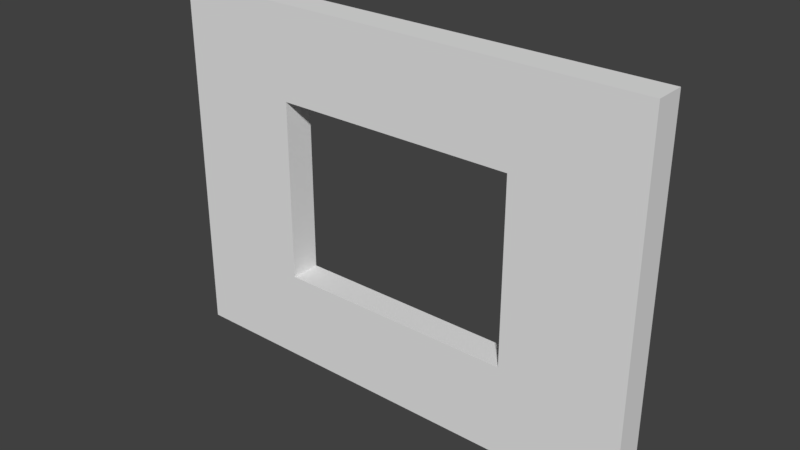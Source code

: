 # Source: Window_3x4x.25.blend  (saved by Blender 2.78.0; exported with 4.5.12 LTS)
import bpy
from mathutils import Matrix  # noqa: F401  (used for matrix-valued properties, if any)

bpy.ops.wm.read_factory_settings(use_empty=True)
scene = bpy.context.scene
scene.name = 'Scene'

# ---- collections
col_collection_1 = bpy.data.collections.new('Collection 1'); scene.collection.children.link(col_collection_1)

# ---- world
world_world = bpy.data.worlds.new('World'); scene.world = world_world
world_world.color = (0.05088, 0.05088, 0.05088)
world_world.use_sun_shadow = False
world_world.sun_shadow_jitter_overblur = 0.0
world_world.cycles.sampling_method = 'MANUAL'

# ---- meshes
me_vert_001 = bpy.data.meshes.new('Vert.001')
me_vert_001.from_pydata([(0.0, -1.093e-08, -0.25), (4.0, -1.093e-08, -0.25), (4.0, 3.0, -0.25), (0.0, 3.0, -0.25), (0.0, 1.5, -0.25), (2.0, 3.0, -0.25), (4.0, 1.5, -0.25), (2.0, -1.093e-08, -0.25), (3.0, -1.093e-08, 0.0), (3.0, -1.093e-08, -0.25), (4.0, 2.25, -0.25), (1.0, 3.0, -0.25), (0.0, 2.25, -0.25), (4.0, 0.75, -0.25), (1.0, -1.093e-08, -0.25), (0.0, 0.75, -0.25), (3.0, 3.0, -0.25), (3.0, 1.5, -0.25), (1.0, 1.5, -0.25), (2.0, 0.75, -0.25), (2.0, 2.25, -0.25), (1.0, 2.25, -0.25), (1.0, 0.75, -0.25), (3.0, 0.75, -0.25), (3.0, 2.25, -0.25), (4.0, -1.093e-08, 0.0), (4.0, 2.25, 0.0), (4.0, 3.0, 0.0), (1.0, 3.0, 0.0), (0.0, 3.0, 0.0), (0.0, 2.25, 0.0), (0.0, 1.5, 0.0), (4.0, 0.75, 0.0), (4.0, 1.5, 0.0), (1.0, -1.093e-08, 0.0), (2.0, -1.093e-08, 0.0), (0.0, 0.75, 0.0), (0.0, -1.093e-08, 0.0), (3.0, 3.0, 0.0), (2.0, 3.0, 0.0), (3.0, 1.5, 0.0), (2.0, 0.75, 0.0), (1.0, 1.5, 0.0), (2.0, 2.25, 0.0), (1.0, 2.25, 0.0), (1.0, 0.75, 0.0), (3.0, 0.75, 0.0), (3.0, 2.25, 0.0)], [], [(24, 16, 2, 10), (23, 17, 6, 13), (21, 11, 5, 20), (4, 12, 21, 18), (12, 3, 11, 21), (14, 22, 19, 7), (0, 15, 22, 14), (15, 4, 18, 22), (9, 23, 13, 1), (7, 19, 23, 9), (47, 26, 27, 38), (17, 24, 10, 6), (46, 32, 33, 40), (20, 5, 16, 24), (44, 43, 39, 28), (31, 42, 44, 30), (30, 44, 28, 29), (34, 35, 41, 45), (37, 34, 45, 36), (36, 45, 42, 31), (8, 25, 32, 46), (35, 8, 46, 41), (40, 33, 26, 47), (43, 47, 38, 39), (0, 37, 36, 15), (24, 47, 43, 20), (12, 30, 29, 3), (5, 39, 38, 16), (17, 40, 47, 24), (1, 25, 8, 9), (13, 32, 25, 1), (18, 42, 45, 22), (20, 43, 44, 21), (2, 27, 26, 10), (14, 34, 37, 0), (3, 29, 28, 11), (15, 36, 31, 4), (19, 41, 46, 23), (21, 44, 42, 18), (4, 31, 30, 12), (16, 38, 27, 2), (9, 8, 35, 7), (6, 33, 32, 13), (23, 46, 40, 17), (10, 26, 33, 6), (22, 45, 41, 19), (7, 35, 34, 14), (11, 28, 39, 5)])
me_vert_001.use_remesh_preserve_volume = False
me_vert_001.use_remesh_preserve_attributes = False
me_vert_001.use_mirror_vertex_groups = False
me_vert_001.update()

# ---- objects
ob_sm_window_3x4x_25 = bpy.data.objects.new('SM_Window 3x4x.25', me_vert_001)

# ---- transforms, parenting, visibility, modifiers, constraints
ob_sm_window_3x4x_25.location = (0.0, 0.0, 0.0)
ob_sm_window_3x4x_25.rotation_euler = (1.571, -0.0, 0.0)
ob_sm_window_3x4x_25.lineart.crease_threshold = 0.0

# ---- collection membership
col_collection_1.objects.link(ob_sm_window_3x4x_25)

# ---- scene / render settings (as saved in the file)
scene.frame_start = 1; scene.frame_end = 250; scene.frame_set(1)
scene.render.engine = 'BLENDER_EEVEE_NEXT'
scene.render.resolution_percentage = 50
scene.render.dither_intensity = 0.0
scene.cycles.use_denoising = False
scene.cycles.samples = 128
scene.cycles.sampling_pattern = 'TABULATED_SOBOL'
scene.cycles.light_sampling_threshold = 0.0
scene.cycles.use_adaptive_sampling = False
scene.cycles.use_light_tree = False
scene.cycles.blur_glossy = 0.0
scene.cycles.sample_clamp_indirect = 0.0
scene.view_settings.view_transform = 'Standard'
bpy.context.view_layer.update()

# ---- added for rendering (the .blend has no active camera and no usable light): camera, sun
cam_auto = bpy.data.cameras.new('AutoCamera')
cam_auto.lens = 50.0
cam_auto.sensor_width = 36.0
cam_auto.clip_end = 1000.0
ob_auto_camera = bpy.data.objects.new('AutoCamera', cam_auto)
scene.collection.objects.link(ob_auto_camera)
ob_auto_camera.location = (6.6319, -5.43328, 5.20552)
ob_auto_camera.rotation_euler = (1.09748, -7.21219e-08, 0.694738)
scene.camera = ob_auto_camera
light_auto_sun = bpy.data.lights.new('AutoSun', 'SUN')
light_auto_sun.energy = 3.0
light_auto_sun.angle = 0.0523599
ob_auto_sun = bpy.data.objects.new('AutoSun', light_auto_sun)
scene.collection.objects.link(ob_auto_sun)
ob_auto_sun.rotation_euler = (0.872665, 0.174533, 0.523599)
bpy.context.view_layer.update()
